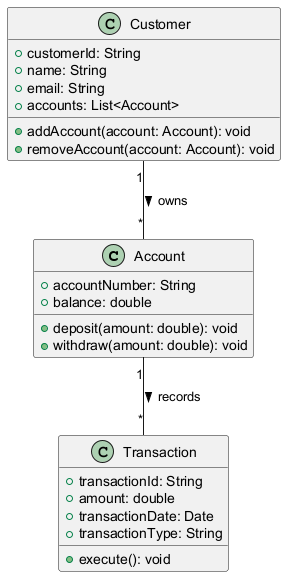

The diagram above was rendered by PlantUML. Its source (embedded in the PNG):
@startuml
class Account {
    +accountNumber: String
    +balance: double
    +deposit(amount: double): void
    +withdraw(amount: double): void
}

class Transaction {
    +transactionId: String
    +amount: double
    +transactionDate: Date
    +transactionType: String
    +execute(): void
}

class Customer {
    +customerId: String
    +name: String
    +email: String
    +accounts: List<Account>
    +addAccount(account: Account): void
    +removeAccount(account: Account): void
}

Account "1" -- "*" Transaction : records >
Customer "1" -- "*" Account : owns >
@enduml